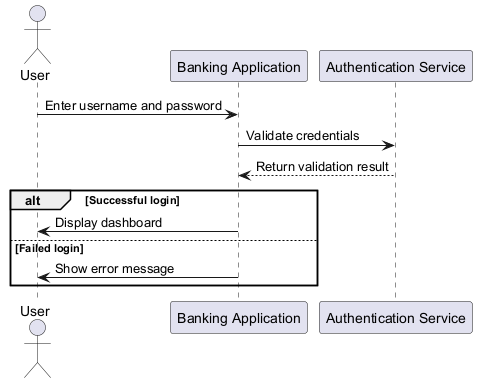

The diagram above was rendered by PlantUML. Its source (embedded in the PNG):
@startuml
actor User
participant "Banking Application" as App
participant "Authentication Service" as Auth

User -> App: Enter username and password
App -> Auth: Validate credentials
Auth --> App: Return validation result
alt Successful login
    App -> User: Display dashboard
else Failed login
    App -> User: Show error message
end
@enduml